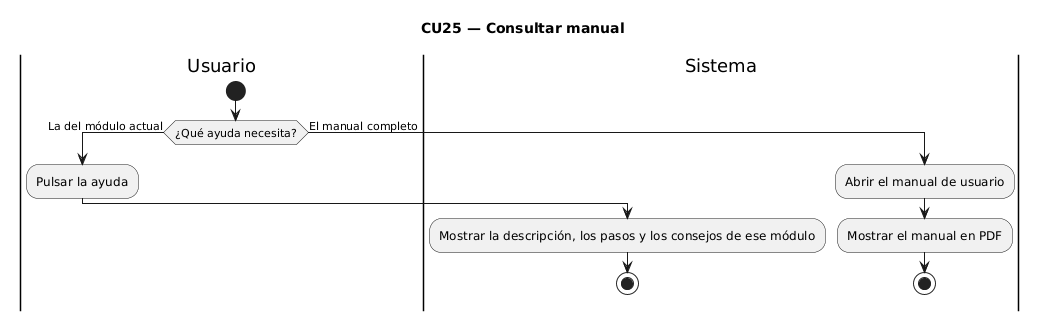

The diagram above was rendered by PlantUML. Its source (embedded in the PNG):
@startuml
title CU25 — Consultar manual
|Usuario|
start
if (¿Qué ayuda necesita?) then (La del módulo actual)
  :Pulsar la ayuda;
  |Sistema|
  :Mostrar la descripción, los pasos y los consejos de ese módulo;
  stop
else (El manual completo)
  :Abrir el manual de usuario;
  |Sistema|
  :Mostrar el manual en PDF;
  stop
endif
@enduml